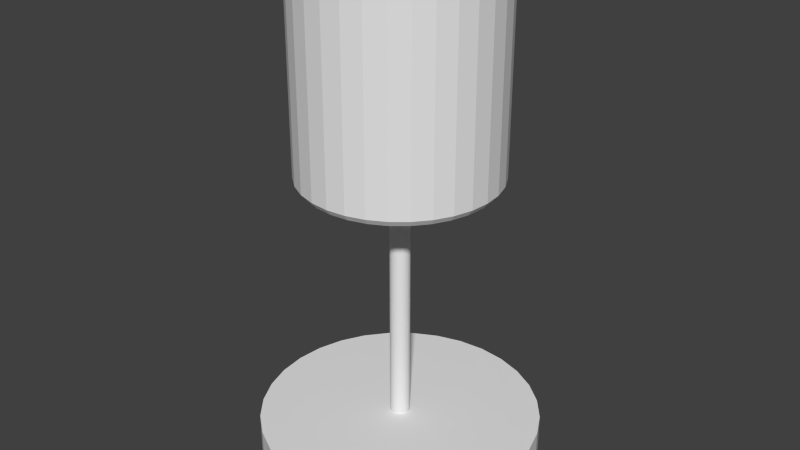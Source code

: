 # Source: StandLamp.blend  (saved by Blender 2.75.0; exported with 4.5.12 LTS)
import bpy
from mathutils import Matrix  # noqa: F401  (used for matrix-valued properties, if any)

bpy.ops.wm.read_factory_settings(use_empty=True)
scene = bpy.context.scene
scene.name = 'Scene'

# ---- collections
col_collection_1 = bpy.data.collections.new('Collection 1'); scene.collection.children.link(col_collection_1)

# ---- world
world_world = bpy.data.worlds.new('World'); scene.world = world_world
world_world.color = (0.05088, 0.05088, 0.05088)
world_world.use_sun_shadow = False
world_world.sun_shadow_jitter_overblur = 0.0
world_world.cycles.sampling_method = 'MANUAL'
world_world.cycles.sample_map_resolution = 256

# ---- meshes
me_cylinder_010 = bpy.data.meshes.new('Cylinder.010')
me_cylinder_010.from_pydata([(0.0, 1.0, -1.0), (0.0, 1.0, 1.0), (0.1951, 0.9808, -1.0), (0.1951, 0.9808, 1.0), (0.3827, 0.9239, -1.0), (0.3827, 0.9239, 1.0), (0.5556, 0.8315, -1.0), (0.5556, 0.8315, 1.0), (0.7071, 0.7071, -1.0), (0.7071, 0.7071, 1.0), (0.8315, 0.5556, -1.0), (0.8315, 0.5556, 1.0), (0.9239, 0.3827, -1.0), (0.9239, 0.3827, 1.0), (0.9808, 0.1951, -1.0), (0.9808, 0.1951, 1.0), (1.0, 7.55e-08, -1.0), (1.0, 7.55e-08, 1.0), (0.9808, -0.1951, -1.0), (0.9808, -0.1951, 1.0), (0.9239, -0.3827, -1.0), (0.9239, -0.3827, 1.0), (0.8315, -0.5556, -1.0), (0.8315, -0.5556, 1.0), (0.7071, -0.7071, -1.0), (0.7071, -0.7071, 1.0), (0.5556, -0.8315, -1.0), (0.5556, -0.8315, 1.0), (0.3827, -0.9239, -1.0), (0.3827, -0.9239, 1.0), (0.1951, -0.9808, -1.0), (0.1951, -0.9808, 1.0), (-3.258e-07, -1.0, -1.0), (-3.258e-07, -1.0, 1.0), (-0.1951, -0.9808, -1.0), (-0.1951, -0.9808, 1.0), (-0.3827, -0.9239, -1.0), (-0.3827, -0.9239, 1.0), (-0.5556, -0.8315, -1.0), (-0.5556, -0.8315, 1.0), (-0.7071, -0.7071, -1.0), (-0.7071, -0.7071, 1.0), (-0.8315, -0.5556, -1.0), (-0.8315, -0.5556, 1.0), (-0.9239, -0.3827, -1.0), (-0.9239, -0.3827, 1.0), (-0.9808, -0.1951, -1.0), (-0.9808, -0.1951, 1.0), (-1.0, 9.656e-07, -1.0), (-1.0, 9.656e-07, 1.0), (-0.9808, 0.1951, -1.0), (-0.9808, 0.1951, 1.0), (-0.9239, 0.3827, -1.0), (-0.9239, 0.3827, 1.0), (-0.8315, 0.5556, -1.0), (-0.8315, 0.5556, 1.0), (-0.7071, 0.7071, -1.0), (-0.7071, 0.7071, 1.0), (-0.5556, 0.8315, -1.0), (-0.5556, 0.8315, 1.0), (-0.3827, 0.9239, -1.0), (-0.3827, 0.9239, 1.0), (-0.1951, 0.9808, -1.0), (-0.1951, 0.9808, 1.0), (0.1861, 0.9356, 1.0), (5.466e-09, 0.954, 1.0), (0.3651, 0.8814, 1.0), (0.53, 0.7932, 1.0), (0.6746, 0.6746, 1.0), (0.7932, 0.53, 1.0), (0.8814, 0.3651, 1.0), (0.9356, 0.1861, 1.0), (0.954, 8.514e-08, 1.0), (0.9356, -0.1861, 1.0), (0.8814, -0.3651, 1.0), (0.7932, -0.53, 1.0), (0.6746, -0.6746, 1.0), (0.53, -0.7932, 1.0), (0.3651, -0.8814, 1.0), (0.1861, -0.9356, 1.0), (-3.054e-07, -0.954, 1.0), (-0.1861, -0.9356, 1.0), (-0.3651, -0.8814, 1.0), (-0.53, -0.7932, 1.0), (-0.6746, -0.6746, 1.0), (-0.7932, -0.53, 1.0), (-0.8814, -0.3651, 1.0), (-0.9356, -0.1861, 1.0), (-0.954, 9.343e-07, 1.0), (-0.9356, 0.1861, 1.0), (-0.8814, 0.3651, 1.0), (-0.7932, 0.53, 1.0), (-0.6746, 0.6746, 1.0), (-0.53, 0.7932, 1.0), (-0.3651, 0.8814, 1.0), (-0.1861, 0.9356, 1.0), (0.1861, 0.9356, -1.062), (-3.781e-08, 0.954, -1.062), (0.3651, 0.8814, -1.062), (0.53, 0.7932, -1.062), (0.6746, 0.6746, -1.062), (0.7932, 0.53, -1.062), (0.8814, 0.3651, -1.062), (0.9356, 0.1861, -1.062), (0.954, 8.514e-08, -1.062), (0.9356, -0.1861, -1.062), (0.8814, -0.3651, -1.062), (0.7932, -0.53, -1.062), (0.6746, -0.6746, -1.062), (0.53, -0.7932, -1.062), (0.3651, -0.8814, -1.062), (0.1861, -0.9356, -1.062), (-3.487e-07, -0.954, -1.062), (-0.1861, -0.9356, -1.062), (-0.3651, -0.8814, -1.062), (-0.53, -0.7932, -1.062), (-0.6746, -0.6746, -1.062), (-0.7932, -0.53, -1.062), (-0.8814, -0.3651, -1.062), (-0.9356, -0.1861, -1.062), (-0.954, 9.343e-07, -1.062), (-0.9356, 0.1861, -1.062), (-0.8814, 0.3651, -1.062), (-0.7932, 0.53, -1.062), (-0.6746, 0.6746, -1.062), (-0.53, 0.7932, -1.062), (-0.3651, 0.8814, -1.062), (-0.1861, 0.9356, -1.062)], [], [(0, 1, 3, 2), (2, 3, 5, 4), (4, 5, 7, 6), (6, 7, 9, 8), (8, 9, 11, 10), (10, 11, 13, 12), (12, 13, 15, 14), (14, 15, 17, 16), (16, 17, 19, 18), (18, 19, 21, 20), (20, 21, 23, 22), (22, 23, 25, 24), (24, 25, 27, 26), (26, 27, 29, 28), (28, 29, 31, 30), (30, 31, 33, 32), (32, 33, 35, 34), (34, 35, 37, 36), (36, 37, 39, 38), (38, 39, 41, 40), (40, 41, 43, 42), (42, 43, 45, 44), (44, 45, 47, 46), (46, 47, 49, 48), (48, 49, 51, 50), (50, 51, 53, 52), (52, 53, 55, 54), (54, 55, 57, 56), (56, 57, 59, 58), (58, 59, 61, 60), (13, 11, 69, 70), (62, 63, 1, 0), (60, 61, 63, 62), (66, 64, 96, 98), (31, 29, 78, 79), (49, 47, 87, 88), (5, 3, 64, 66), (23, 21, 74, 75), (41, 39, 83, 84), (59, 57, 92, 93), (15, 13, 70, 71), (33, 31, 79, 80), (51, 49, 88, 89), (7, 5, 66, 67), (25, 23, 75, 76), (43, 41, 84, 85), (61, 59, 93, 94), (17, 15, 71, 72), (35, 33, 80, 81), (53, 51, 89, 90), (9, 7, 67, 68), (27, 25, 76, 77), (45, 43, 85, 86), (63, 61, 94, 95), (19, 17, 72, 73), (37, 35, 81, 82), (55, 53, 90, 91), (11, 9, 68, 69), (29, 27, 77, 78), (47, 45, 86, 87), (3, 1, 65, 64), (1, 63, 95, 65), (21, 19, 73, 74), (39, 37, 82, 83), (57, 55, 91, 92), (93, 92, 124, 125), (80, 79, 111, 112), (67, 66, 98, 99), (94, 93, 125, 126), (81, 80, 112, 113), (68, 67, 99, 100), (95, 94, 126, 127), (82, 81, 113, 114), (69, 68, 100, 101), (65, 95, 127, 97), (83, 82, 114, 115), (70, 69, 101, 102), (84, 83, 115, 116), (71, 70, 102, 103), (85, 84, 116, 117), (72, 71, 103, 104), (86, 85, 117, 118), (73, 72, 104, 105), (87, 86, 118, 119), (74, 73, 105, 106), (88, 87, 119, 120), (75, 74, 106, 107), (89, 88, 120, 121), (76, 75, 107, 108), (90, 89, 121, 122), (77, 76, 108, 109), (91, 90, 122, 123), (78, 77, 109, 110), (64, 65, 97, 96), (92, 91, 123, 124), (79, 78, 110, 111), (6, 8, 100, 99), (4, 6, 99, 98), (2, 4, 98, 96), (0, 2, 96, 97), (62, 0, 97, 127), (60, 62, 127, 126), (58, 60, 126, 125), (56, 58, 125, 124), (54, 56, 124, 123), (52, 54, 123, 122), (50, 52, 122, 121), (48, 50, 121, 120), (46, 48, 120, 119), (44, 46, 119, 118), (42, 44, 118, 117), (40, 42, 117, 116), (38, 40, 116, 115), (36, 38, 115, 114), (34, 36, 114, 113), (32, 34, 113, 112), (30, 32, 112, 111), (28, 30, 111, 110), (26, 28, 110, 109), (24, 26, 109, 108), (22, 24, 108, 107), (20, 22, 107, 106), (18, 20, 106, 105), (16, 18, 105, 104), (14, 16, 104, 103), (12, 14, 103, 102), (10, 12, 102, 101), (8, 10, 101, 100)])
_uv = me_cylinder_010.uv_layers.new(name='UVMap')
_uv.uv.foreach_set('vector', [0.6155, 0.9348, 0.6155, 0.9658, 0.6125, 0.9658, 0.6125, 0.9348, 0.6187, 0.9348, 0.6187, 0.9658, 0.6157, 0.9658, 0.6157, 0.9348, 0.6378, 0.9348, 0.6378, 0.9658, 0.6348, 0.9658, 0.6348, 0.9348, 0.6346, 0.9348, 0.6346, 0.9658, 0.6316, 0.9658, 0.6316, 0.9348, 0.6314, 0.9036, 0.6314, 0.9346, 0.6284, 0.9346, 0.6284, 0.9036, 0.6442, 0.9036, 0.6442, 0.9346, 0.6411, 0.9346, 0.6411, 0.9036, 0.6251, 0.9036, 0.6251, 0.9346, 0.622, 0.9346, 0.622, 0.9036, 0.6123, 0.9036, 0.6123, 0.9346, 0.6093, 0.9346, 0.6093, 0.9036, 0.6283, 0.9348, 0.6283, 0.9658, 0.6252, 0.9658, 0.6252, 0.9348, 0.6219, 0.9348, 0.6219, 0.9658, 0.6189, 0.9658, 0.6189, 0.9348, 0.6601, 0.9036, 0.6601, 0.9346, 0.6571, 0.9346, 0.6571, 0.9036, 0.6346, 0.9036, 0.6346, 0.9346, 0.6316, 0.9346, 0.6316, 0.9036, 0.6283, 0.9036, 0.6283, 0.9346, 0.6252, 0.9346, 0.6252, 0.9036, 0.641, 0.9036, 0.641, 0.9346, 0.638, 0.9346, 0.638, 0.9036, 0.6155, 0.9036, 0.6155, 0.9346, 0.6125, 0.9346, 0.6125, 0.9036, 0.6091, 0.9036, 0.6091, 0.9346, 0.6061, 0.9346, 0.6061, 0.9036, 0.606, 0.9036, 0.606, 0.9346, 0.6029, 0.9346, 0.6029, 0.9036, 0.6187, 0.9036, 0.6187, 0.9346, 0.6157, 0.9346, 0.6157, 0.9036, 0.6219, 0.9036, 0.6219, 0.9346, 0.6189, 0.9346, 0.6189, 0.9036, 0.6378, 0.9036, 0.6378, 0.9346, 0.6348, 0.9346, 0.6348, 0.9036, 0.606, 0.9348, 0.606, 0.9658, 0.6029, 0.9658, 0.6029, 0.9348, 0.6474, 0.9036, 0.6474, 0.9346, 0.6443, 0.9346, 0.6443, 0.9036, 0.6251, 0.9348, 0.6251, 0.9658, 0.622, 0.9658, 0.622, 0.9348, 0.6314, 0.9348, 0.6314, 0.9658, 0.6284, 0.9658, 0.6284, 0.9348, 0.6569, 0.9036, 0.6569, 0.9346, 0.6539, 0.9346, 0.6539, 0.9036, 0.6091, 0.9348, 0.6091, 0.9658, 0.6061, 0.9658, 0.6061, 0.9348, 0.6537, 0.9036, 0.6537, 0.9346, 0.6507, 0.9346, 0.6507, 0.9036, 0.6442, 0.9348, 0.6442, 0.9658, 0.6411, 0.9658, 0.6411, 0.9348, 0.6123, 0.9348, 0.6123, 0.9658, 0.6093, 0.9658, 0.6093, 0.9348, 0.6633, 0.9036, 0.6633, 0.9346, 0.6603, 0.9346, 0.6603, 0.9036, 0.6411, 0.9674, 0.6442, 0.9674, 0.6441, 0.9681, 0.6412, 0.9681, 0.641, 0.9348, 0.641, 0.9658, 0.638, 0.9658, 0.638, 0.9348, 0.6506, 0.9036, 0.6506, 0.9346, 0.6475, 0.9346, 0.6475, 0.9036, 0.6938, 0.9356, 0.6909, 0.9356, 0.6909, 0.9036, 0.6938, 0.9036, 0.6411, 0.9696, 0.6442, 0.9696, 0.6441, 0.9703, 0.6412, 0.9703, 0.6695, 0.9711, 0.6665, 0.9711, 0.6666, 0.9704, 0.6695, 0.9704, 0.6569, 0.9711, 0.6539, 0.9711, 0.654, 0.9704, 0.6569, 0.9704, 0.6521, 0.9696, 0.6551, 0.9696, 0.655, 0.9703, 0.6521, 0.9703, 0.6348, 0.9703, 0.6378, 0.9703, 0.6377, 0.971, 0.6348, 0.971, 0.641, 0.971, 0.638, 0.971, 0.638, 0.9703, 0.6409, 0.9703, 0.6475, 0.9704, 0.6506, 0.9704, 0.6505, 0.9711, 0.6476, 0.9711, 0.6316, 0.97, 0.6346, 0.97, 0.6346, 0.9707, 0.6317, 0.9707, 0.6695, 0.9694, 0.6665, 0.9694, 0.6666, 0.9687, 0.6695, 0.9687, 0.6537, 0.9711, 0.6507, 0.9711, 0.6508, 0.9704, 0.6537, 0.9704, 0.6584, 0.9696, 0.6615, 0.9696, 0.6614, 0.9703, 0.6585, 0.9703, 0.641, 0.9702, 0.638, 0.9702, 0.638, 0.9695, 0.6409, 0.9695, 0.6283, 0.9707, 0.6252, 0.9707, 0.6253, 0.97, 0.6282, 0.97, 0.6411, 0.9704, 0.6442, 0.9704, 0.6441, 0.9711, 0.6412, 0.9711, 0.6348, 0.9695, 0.6378, 0.9695, 0.6377, 0.9702, 0.6348, 0.9702, 0.6695, 0.9703, 0.6665, 0.9703, 0.6666, 0.9696, 0.6695, 0.9696, 0.6601, 0.9711, 0.6571, 0.9711, 0.6571, 0.9704, 0.66, 0.9704, 0.6633, 0.9687, 0.6663, 0.9687, 0.6663, 0.9694, 0.6634, 0.9694, 0.6378, 0.9693, 0.6348, 0.9693, 0.6348, 0.9686, 0.6377, 0.9686, 0.6583, 0.9703, 0.6552, 0.9703, 0.6553, 0.9696, 0.6582, 0.9696, 0.6284, 0.97, 0.6314, 0.97, 0.6314, 0.9707, 0.6285, 0.9707, 0.6665, 0.9679, 0.6695, 0.9679, 0.6695, 0.9686, 0.6666, 0.9686, 0.6663, 0.9686, 0.6633, 0.9686, 0.6634, 0.9679, 0.6663, 0.9679, 0.6443, 0.9696, 0.6474, 0.9696, 0.6473, 0.9703, 0.6444, 0.9703, 0.6475, 0.9696, 0.6506, 0.9696, 0.6505, 0.9703, 0.6476, 0.9703, 0.6663, 0.9711, 0.6633, 0.9711, 0.6634, 0.9704, 0.6663, 0.9704, 0.641, 0.9693, 0.638, 0.9693, 0.638, 0.9686, 0.6409, 0.9686, 0.6283, 0.9715, 0.6252, 0.9715, 0.6253, 0.9708, 0.6282, 0.9708, 0.6219, 0.97, 0.6249, 0.97, 0.6249, 0.9707, 0.622, 0.9707, 0.6633, 0.9696, 0.6663, 0.9696, 0.6663, 0.9703, 0.6634, 0.9703, 0.6474, 0.9711, 0.6443, 0.9711, 0.6444, 0.9704, 0.6473, 0.9704, 0.6816, 0.9677, 0.6787, 0.9677, 0.6787, 0.9357, 0.6816, 0.9357, 0.6694, 0.9356, 0.6665, 0.9356, 0.6665, 0.9036, 0.6694, 0.9036, 0.6846, 0.9677, 0.6817, 0.9677, 0.6817, 0.9357, 0.6846, 0.9357, 0.6472, 0.9667, 0.6443, 0.9667, 0.6443, 0.9348, 0.6472, 0.9348, 0.6816, 0.9356, 0.6787, 0.9356, 0.6787, 0.9036, 0.6816, 0.9036, 0.6907, 0.9356, 0.6878, 0.9356, 0.6878, 0.9036, 0.6907, 0.9036, 0.6877, 0.9356, 0.6848, 0.9356, 0.6848, 0.9036, 0.6877, 0.9036, 0.6724, 0.9677, 0.6695, 0.9677, 0.6695, 0.9357, 0.6724, 0.9357, 0.6755, 0.9677, 0.6726, 0.9677, 0.6726, 0.9357, 0.6755, 0.9357, 0.6218, 0.9979, 0.6189, 0.9979, 0.6189, 0.9659, 0.6218, 0.9659, 0.6785, 0.9677, 0.6756, 0.9677, 0.6756, 0.9357, 0.6785, 0.9357, 0.6154, 0.9979, 0.6125, 0.9979, 0.6125, 0.9659, 0.6154, 0.9659, 0.6633, 0.9667, 0.6604, 0.9667, 0.6604, 0.9348, 0.6633, 0.9348, 0.6938, 0.9677, 0.6909, 0.9677, 0.6909, 0.9357, 0.6938, 0.9357, 0.6663, 0.9677, 0.6634, 0.9677, 0.6634, 0.9357, 0.6663, 0.9357, 0.6089, 0.9979, 0.606, 0.9979, 0.606, 0.9659, 0.6089, 0.9659, 0.6785, 0.9356, 0.6756, 0.9356, 0.6756, 0.9036, 0.6785, 0.9036, 0.6058, 0.9979, 0.6029, 0.9979, 0.6029, 0.9659, 0.6058, 0.9659, 0.6907, 0.9677, 0.6878, 0.9677, 0.6878, 0.9357, 0.6907, 0.9357, 0.6122, 0.9979, 0.6093, 0.9979, 0.6093, 0.9659, 0.6122, 0.9659, 0.6724, 0.9356, 0.6695, 0.9356, 0.6695, 0.9036, 0.6724, 0.9036, 0.6535, 0.9667, 0.6506, 0.9667, 0.6506, 0.9348, 0.6535, 0.9348, 0.6694, 0.9677, 0.6665, 0.9677, 0.6665, 0.9357, 0.6694, 0.9357, 0.6663, 0.9356, 0.6634, 0.9356, 0.6634, 0.9036, 0.6663, 0.9036, 0.6968, 0.9356, 0.6939, 0.9356, 0.6939, 0.9036, 0.6968, 0.9036, 0.6568, 0.9667, 0.6539, 0.9667, 0.6539, 0.9348, 0.6568, 0.9348, 0.66, 0.9667, 0.6571, 0.9667, 0.6571, 0.9348, 0.66, 0.9348, 0.6755, 0.9356, 0.6726, 0.9356, 0.6726, 0.9036, 0.6755, 0.9036, 0.6877, 0.9677, 0.6848, 0.9677, 0.6848, 0.9357, 0.6877, 0.9357, 0.6846, 0.9356, 0.6817, 0.9356, 0.6817, 0.9036, 0.6846, 0.9036, 0.6504, 0.9667, 0.6475, 0.9667, 0.6475, 0.9348, 0.6504, 0.9348, 0.6219, 0.9659, 0.6249, 0.9659, 0.6249, 0.9671, 0.622, 0.9671, 0.6219, 0.9686, 0.6249, 0.9686, 0.6249, 0.9698, 0.622, 0.9698, 0.6411, 0.9682, 0.6442, 0.9682, 0.6441, 0.9694, 0.6412, 0.9694, 0.6316, 0.9673, 0.6346, 0.9673, 0.6346, 0.9685, 0.6317, 0.9685, 0.6316, 0.9686, 0.6346, 0.9686, 0.6346, 0.9698, 0.6317, 0.9698, 0.6584, 0.9682, 0.6615, 0.9682, 0.6614, 0.9694, 0.6585, 0.9694, 0.6443, 0.9669, 0.6474, 0.9669, 0.6473, 0.9681, 0.6444, 0.9681, 0.6475, 0.9669, 0.6506, 0.9669, 0.6505, 0.9681, 0.6476, 0.9681, 0.6628, 0.9669, 0.6628, 0.9699, 0.6616, 0.9699, 0.6616, 0.967, 0.6284, 0.9686, 0.6314, 0.9686, 0.6314, 0.9698, 0.6285, 0.9698, 0.6521, 0.9669, 0.6551, 0.9669, 0.655, 0.9681, 0.6521, 0.9681, 0.6219, 0.9673, 0.6249, 0.9673, 0.6249, 0.9685, 0.622, 0.9685, 0.6584, 0.9669, 0.6615, 0.9669, 0.6614, 0.9681, 0.6585, 0.9681, 0.6252, 0.9686, 0.6283, 0.9686, 0.6282, 0.9698, 0.6253, 0.9698, 0.6552, 0.9669, 0.6583, 0.9669, 0.6582, 0.9681, 0.6553, 0.9681, 0.6169, 0.969, 0.6169, 0.9659, 0.6181, 0.966, 0.6181, 0.9689, 0.6314, 0.9671, 0.6284, 0.9671, 0.6285, 0.9659, 0.6314, 0.9659, 0.6283, 0.9685, 0.6252, 0.9685, 0.6253, 0.9673, 0.6282, 0.9673, 0.6583, 0.9694, 0.6552, 0.9694, 0.6553, 0.9682, 0.6582, 0.9682, 0.6378, 0.9671, 0.6348, 0.9671, 0.6348, 0.9659, 0.6377, 0.9659, 0.6283, 0.9671, 0.6252, 0.9671, 0.6253, 0.9659, 0.6282, 0.9659, 0.6506, 0.9694, 0.6475, 0.9694, 0.6476, 0.9682, 0.6505, 0.9682, 0.6346, 0.9671, 0.6316, 0.9671, 0.6317, 0.9659, 0.6346, 0.9659, 0.6314, 0.9685, 0.6284, 0.9685, 0.6285, 0.9673, 0.6314, 0.9673, 0.6155, 0.969, 0.6155, 0.9659, 0.6167, 0.966, 0.6167, 0.9689, 0.6551, 0.9694, 0.6521, 0.9694, 0.6521, 0.9682, 0.655, 0.9682, 0.6378, 0.9685, 0.6348, 0.9685, 0.6348, 0.9673, 0.6377, 0.9673, 0.6474, 0.9694, 0.6443, 0.9694, 0.6444, 0.9682, 0.6473, 0.9682, 0.641, 0.9685, 0.638, 0.9685, 0.638, 0.9673, 0.6409, 0.9673, 0.641, 0.9671, 0.638, 0.9671, 0.638, 0.9659, 0.6409, 0.9659, 0.6442, 0.9671, 0.6411, 0.9671, 0.6412, 0.9659, 0.6441, 0.9659, 0.6519, 0.9669, 0.6519, 0.9699, 0.6507, 0.9699, 0.6507, 0.967])
me_cylinder_010.use_remesh_preserve_volume = False
me_cylinder_010.use_remesh_preserve_attributes = False
me_cylinder_010.use_mirror_vertex_groups = False
me_cylinder_010.update()
me_cylinder_001 = bpy.data.meshes.new('Cylinder.001')
me_cylinder_001.from_pydata([(0.0, 1.0, -1.0), (0.0, 1.0, 1.0), (0.1951, 0.9808, -1.0), (0.1951, 0.9808, 1.0), (0.3827, 0.9239, -1.0), (0.3827, 0.9239, 1.0), (0.5556, 0.8315, -1.0), (0.5556, 0.8315, 1.0), (0.7071, 0.7071, -1.0), (0.7071, 0.7071, 1.0), (0.8315, 0.5556, -1.0), (0.8315, 0.5556, 1.0), (0.9239, 0.3827, -1.0), (0.9239, 0.3827, 1.0), (0.9808, 0.1951, -1.0), (0.9808, 0.1951, 1.0), (1.0, 7.55e-08, -1.0), (1.0, 7.55e-08, 1.0), (0.9808, -0.1951, -1.0), (0.9808, -0.1951, 1.0), (0.9239, -0.3827, -1.0), (0.9239, -0.3827, 1.0), (0.8315, -0.5556, -1.0), (0.8315, -0.5556, 1.0), (0.7071, -0.7071, -1.0), (0.7071, -0.7071, 1.0), (0.5556, -0.8315, -1.0), (0.5556, -0.8315, 1.0), (0.3827, -0.9239, -1.0), (0.3827, -0.9239, 1.0), (0.1951, -0.9808, -1.0), (0.1951, -0.9808, 1.0), (-3.258e-07, -1.0, -1.0), (-3.258e-07, -1.0, 1.0), (-0.1951, -0.9808, -1.0), (-0.1951, -0.9808, 1.0), (-0.3827, -0.9239, -1.0), (-0.3827, -0.9239, 1.0), (-0.5556, -0.8315, -1.0), (-0.5556, -0.8315, 1.0), (-0.7071, -0.7071, -1.0), (-0.7071, -0.7071, 1.0), (-0.8315, -0.5556, -1.0), (-0.8315, -0.5556, 1.0), (-0.9239, -0.3827, -1.0), (-0.9239, -0.3827, 1.0), (-0.9808, -0.1951, -1.0), (-0.9808, -0.1951, 1.0), (-1.0, 9.656e-07, -1.0), (-1.0, 9.656e-07, 1.0), (-0.9808, 0.1951, -1.0), (-0.9808, 0.1951, 1.0), (-0.9239, 0.3827, -1.0), (-0.9239, 0.3827, 1.0), (-0.8315, 0.5556, -1.0), (-0.8315, 0.5556, 1.0), (-0.7071, 0.7071, -1.0), (-0.7071, 0.7071, 1.0), (-0.5556, 0.8315, -1.0), (-0.5556, 0.8315, 1.0), (-0.3827, 0.9239, -1.0), (-0.3827, 0.9239, 1.0), (-0.1951, 0.9808, -1.0), (-0.1951, 0.9808, 1.0)], [], [(0, 1, 3, 2), (2, 3, 5, 4), (4, 5, 7, 6), (6, 7, 9, 8), (8, 9, 11, 10), (10, 11, 13, 12), (12, 13, 15, 14), (14, 15, 17, 16), (16, 17, 19, 18), (18, 19, 21, 20), (20, 21, 23, 22), (22, 23, 25, 24), (24, 25, 27, 26), (26, 27, 29, 28), (28, 29, 31, 30), (30, 31, 33, 32), (32, 33, 35, 34), (34, 35, 37, 36), (36, 37, 39, 38), (38, 39, 41, 40), (40, 41, 43, 42), (42, 43, 45, 44), (44, 45, 47, 46), (46, 47, 49, 48), (48, 49, 51, 50), (50, 51, 53, 52), (52, 53, 55, 54), (54, 55, 57, 56), (56, 57, 59, 58), (58, 59, 61, 60), (3, 1, 63, 61, 59, 57, 55, 53, 51, 49, 47, 45, 43, 41, 39, 37, 35, 33, 31, 29, 27, 25, 23, 21, 19, 17, 15, 13, 11, 9, 7, 5), (62, 63, 1, 0), (60, 61, 63, 62), (0, 2, 4, 6, 8, 10, 12, 14, 16, 18, 20, 22, 24, 26, 28, 30, 32, 34, 36, 38, 40, 42, 44, 46, 48, 50, 52, 54, 56, 58, 60, 62)])
_uv = me_cylinder_001.uv_layers.new(name='UVMap')
_uv.uv.foreach_set('vector', [0.4607, 0.9034, 0.4607, 0.9354, 0.4568, 0.9354, 0.4568, 0.9034, 0.4568, 0.9034, 0.4568, 0.9354, 0.453, 0.9354, 0.453, 0.9034, 0.453, 0.9034, 0.453, 0.9354, 0.4494, 0.9354, 0.4494, 0.9034, 0.4494, 0.9034, 0.4494, 0.9354, 0.4462, 0.9354, 0.4462, 0.9034, 0.4462, 0.9034, 0.4462, 0.9354, 0.4434, 0.9354, 0.4434, 0.9034, 0.4291, 0.967, 0.4291, 0.9989, 0.4259, 0.9989, 0.4259, 0.967, 0.4259, 0.967, 0.4259, 0.9989, 0.4223, 0.9989, 0.4223, 0.967, 0.4223, 0.967, 0.4223, 0.9989, 0.4184, 0.9989, 0.4184, 0.967, 0.4184, 0.967, 0.4184, 0.9989, 0.4145, 0.9989, 0.4145, 0.967, 0.4145, 0.967, 0.4145, 0.9989, 0.4107, 0.9989, 0.4107, 0.967, 0.4107, 0.967, 0.4107, 0.9989, 0.4071, 0.9989, 0.4071, 0.967, 0.4071, 0.967, 0.4071, 0.9989, 0.4039, 0.9989, 0.4039, 0.967, 0.4434, 0.9673, 0.4434, 0.9354, 0.4467, 0.9354, 0.4467, 0.9673, 0.4467, 0.9673, 0.4467, 0.9354, 0.4503, 0.9354, 0.4503, 0.9673, 0.4503, 0.9673, 0.4503, 0.9354, 0.4541, 0.9354, 0.4541, 0.9673, 0.4541, 0.9673, 0.4541, 0.9354, 0.458, 0.9354, 0.458, 0.9673, 0.458, 0.9673, 0.458, 0.9354, 0.4618, 0.9354, 0.4618, 0.9673, 0.4618, 0.9673, 0.4618, 0.9354, 0.4654, 0.9354, 0.4654, 0.9673, 0.4654, 0.9673, 0.4654, 0.9354, 0.4686, 0.9354, 0.4686, 0.9673, 0.4686, 0.9673, 0.4686, 0.9354, 0.4714, 0.9354, 0.4714, 0.9673, 0.4714, 0.9673, 0.4714, 0.9354, 0.4746, 0.9354, 0.4746, 0.9673, 0.4746, 0.9673, 0.4746, 0.9354, 0.4782, 0.9354, 0.4782, 0.9673, 0.4782, 0.9673, 0.4782, 0.9354, 0.4821, 0.9354, 0.4821, 0.9673, 0.4821, 0.9673, 0.4821, 0.9354, 0.4859, 0.9354, 0.4859, 0.9673, 0.4859, 0.9673, 0.4859, 0.9354, 0.4898, 0.9354, 0.4898, 0.9673, 0.4898, 0.9673, 0.4898, 0.9354, 0.4934, 0.9354, 0.4934, 0.9673, 0.4934, 0.9673, 0.4934, 0.9354, 0.4966, 0.9354, 0.4966, 0.9673, 0.4966, 0.9673, 0.4966, 0.9354, 0.4994, 0.9354, 0.4994, 0.9673, 0.4741, 0.9034, 0.4741, 0.9354, 0.4714, 0.9354, 0.4714, 0.9034, 0.4714, 0.9034, 0.4714, 0.9354, 0.4682, 0.9354, 0.4682, 0.9034, 0.4217, 0.967, 0.4179, 0.9664, 0.4143, 0.9652, 0.4111, 0.9634, 0.4083, 0.9612, 0.4061, 0.9586, 0.4046, 0.9557, 0.4039, 0.9527, 0.4039, 0.9495, 0.4046, 0.9465, 0.4061, 0.9436, 0.4083, 0.941, 0.4111, 0.9388, 0.4143, 0.937, 0.4179, 0.9358, 0.4217, 0.9352, 0.4256, 0.9352, 0.4294, 0.9358, 0.433, 0.937, 0.4363, 0.9388, 0.439, 0.941, 0.4412, 0.9436, 0.4427, 0.9465, 0.4434, 0.9495, 0.4434, 0.9527, 0.4427, 0.9557, 0.4412, 0.9586, 0.439, 0.9612, 0.4363, 0.9634, 0.433, 0.9652, 0.4294, 0.9664, 0.4256, 0.967, 0.4646, 0.9034, 0.4646, 0.9354, 0.4607, 0.9354, 0.4607, 0.9034, 0.4682, 0.9034, 0.4682, 0.9354, 0.4646, 0.9354, 0.4646, 0.9034, 0.4039, 0.9209, 0.4039, 0.9178, 0.4046, 0.9147, 0.4061, 0.9118, 0.4083, 0.9092, 0.4111, 0.907, 0.4143, 0.9052, 0.4179, 0.9041, 0.4217, 0.9034, 0.4256, 0.9034, 0.4294, 0.9041, 0.433, 0.9052, 0.4363, 0.907, 0.439, 0.9092, 0.4412, 0.9118, 0.4427, 0.9147, 0.4434, 0.9178, 0.4434, 0.9209, 0.4427, 0.924, 0.4412, 0.9269, 0.439, 0.9295, 0.4363, 0.9317, 0.433, 0.9334, 0.4294, 0.9346, 0.4256, 0.9352, 0.4217, 0.9352, 0.4179, 0.9346, 0.4143, 0.9334, 0.4111, 0.9317, 0.4083, 0.9295, 0.4061, 0.9269, 0.4046, 0.924])
me_cylinder_001.use_remesh_preserve_volume = False
me_cylinder_001.use_remesh_preserve_attributes = False
me_cylinder_001.use_mirror_vertex_groups = False
me_cylinder_001.update()
me_cylinder = bpy.data.meshes.new('Cylinder')
me_cylinder.from_pydata([(0.0, 1.0, -1.0), (0.0, 1.0, 1.0), (0.1951, 0.9808, -1.0), (0.1951, 0.9808, 1.0), (0.3827, 0.9239, -1.0), (0.3827, 0.9239, 1.0), (0.5556, 0.8315, -1.0), (0.5556, 0.8315, 1.0), (0.7071, 0.7071, -1.0), (0.7071, 0.7071, 1.0), (0.8315, 0.5556, -1.0), (0.8315, 0.5556, 1.0), (0.9239, 0.3827, -1.0), (0.9239, 0.3827, 1.0), (0.9808, 0.1951, -1.0), (0.9808, 0.1951, 1.0), (1.0, 7.55e-08, -1.0), (1.0, 7.55e-08, 1.0), (0.9808, -0.1951, -1.0), (0.9808, -0.1951, 1.0), (0.9239, -0.3827, -1.0), (0.9239, -0.3827, 1.0), (0.8315, -0.5556, -1.0), (0.8315, -0.5556, 1.0), (0.7071, -0.7071, -1.0), (0.7071, -0.7071, 1.0), (0.5556, -0.8315, -1.0), (0.5556, -0.8315, 1.0), (0.3827, -0.9239, -1.0), (0.3827, -0.9239, 1.0), (0.1951, -0.9808, -1.0), (0.1951, -0.9808, 1.0), (-3.258e-07, -1.0, -1.0), (-3.258e-07, -1.0, 1.0), (-0.1951, -0.9808, -1.0), (-0.1951, -0.9808, 1.0), (-0.3827, -0.9239, -1.0), (-0.3827, -0.9239, 1.0), (-0.5556, -0.8315, -1.0), (-0.5556, -0.8315, 1.0), (-0.7071, -0.7071, -1.0), (-0.7071, -0.7071, 1.0), (-0.8315, -0.5556, -1.0), (-0.8315, -0.5556, 1.0), (-0.9239, -0.3827, -1.0), (-0.9239, -0.3827, 1.0), (-0.9808, -0.1951, -1.0), (-0.9808, -0.1951, 1.0), (-1.0, 9.656e-07, -1.0), (-1.0, 9.656e-07, 1.0), (-0.9808, 0.1951, -1.0), (-0.9808, 0.1951, 1.0), (-0.9239, 0.3827, -1.0), (-0.9239, 0.3827, 1.0), (-0.8315, 0.5556, -1.0), (-0.8315, 0.5556, 1.0), (-0.7071, 0.7071, -1.0), (-0.7071, 0.7071, 1.0), (-0.5556, 0.8315, -1.0), (-0.5556, 0.8315, 1.0), (-0.3827, 0.9239, -1.0), (-0.3827, 0.9239, 1.0), (-0.1951, 0.9808, -1.0), (-0.1951, 0.9808, 1.0)], [], [(0, 1, 3, 2), (2, 3, 5, 4), (4, 5, 7, 6), (6, 7, 9, 8), (8, 9, 11, 10), (10, 11, 13, 12), (12, 13, 15, 14), (14, 15, 17, 16), (16, 17, 19, 18), (18, 19, 21, 20), (20, 21, 23, 22), (22, 23, 25, 24), (24, 25, 27, 26), (26, 27, 29, 28), (28, 29, 31, 30), (30, 31, 33, 32), (32, 33, 35, 34), (34, 35, 37, 36), (36, 37, 39, 38), (38, 39, 41, 40), (40, 41, 43, 42), (42, 43, 45, 44), (44, 45, 47, 46), (46, 47, 49, 48), (48, 49, 51, 50), (50, 51, 53, 52), (52, 53, 55, 54), (54, 55, 57, 56), (56, 57, 59, 58), (58, 59, 61, 60), (3, 1, 63, 61, 59, 57, 55, 53, 51, 49, 47, 45, 43, 41, 39, 37, 35, 33, 31, 29, 27, 25, 23, 21, 19, 17, 15, 13, 11, 9, 7, 5), (62, 63, 1, 0), (60, 61, 63, 62), (0, 2, 4, 6, 8, 10, 12, 14, 16, 18, 20, 22, 24, 26, 28, 30, 32, 34, 36, 38, 40, 42, 44, 46, 48, 50, 52, 54, 56, 58, 60, 62)])
_uv = me_cylinder.uv_layers.new(name='UVMap')
_uv.uv.foreach_set('vector', [0.4593, 0.9043, 0.4593, 0.9356, 0.4555, 0.9356, 0.4555, 0.9043, 0.4555, 0.9043, 0.4555, 0.9356, 0.4517, 0.9356, 0.4517, 0.9043, 0.4517, 0.9043, 0.4517, 0.9356, 0.4482, 0.9356, 0.4482, 0.9043, 0.4482, 0.9043, 0.4482, 0.9356, 0.445, 0.9356, 0.445, 0.9043, 0.445, 0.9043, 0.445, 0.9356, 0.4423, 0.9356, 0.4423, 0.9043, 0.4282, 0.9667, 0.4282, 0.9981, 0.425, 0.9981, 0.425, 0.9667, 0.425, 0.9667, 0.425, 0.9981, 0.4215, 0.9981, 0.4215, 0.9667, 0.4215, 0.9667, 0.4215, 0.9981, 0.4178, 0.9981, 0.4178, 0.9667, 0.4178, 0.9667, 0.4178, 0.9981, 0.4139, 0.9981, 0.4139, 0.9667, 0.4139, 0.9667, 0.4139, 0.9981, 0.4102, 0.9981, 0.4102, 0.9667, 0.4102, 0.9667, 0.4102, 0.9981, 0.4066, 0.9981, 0.4066, 0.9667, 0.4066, 0.9667, 0.4066, 0.9981, 0.4035, 0.9981, 0.4035, 0.9667, 0.4423, 0.967, 0.4423, 0.9356, 0.4455, 0.9356, 0.4455, 0.967, 0.4455, 0.967, 0.4455, 0.9356, 0.449, 0.9356, 0.449, 0.967, 0.449, 0.967, 0.449, 0.9356, 0.4528, 0.9356, 0.4528, 0.967, 0.4528, 0.967, 0.4528, 0.9356, 0.4566, 0.9356, 0.4566, 0.967, 0.4566, 0.967, 0.4566, 0.9356, 0.4604, 0.9356, 0.4604, 0.967, 0.4604, 0.967, 0.4604, 0.9356, 0.4639, 0.9356, 0.4639, 0.967, 0.4639, 0.967, 0.4639, 0.9356, 0.4671, 0.9356, 0.4671, 0.967, 0.4671, 0.967, 0.4671, 0.9356, 0.4698, 0.9356, 0.4698, 0.967, 0.4698, 0.967, 0.4698, 0.9356, 0.473, 0.9356, 0.473, 0.967, 0.473, 0.967, 0.473, 0.9356, 0.4765, 0.9356, 0.4765, 0.967, 0.4765, 0.967, 0.4765, 0.9356, 0.4802, 0.9356, 0.4802, 0.967, 0.4802, 0.967, 0.4802, 0.9356, 0.4841, 0.9356, 0.4841, 0.967, 0.4841, 0.967, 0.4841, 0.9356, 0.4878, 0.9356, 0.4878, 0.967, 0.4878, 0.967, 0.4878, 0.9356, 0.4914, 0.9356, 0.4914, 0.967, 0.4914, 0.967, 0.4914, 0.9356, 0.4945, 0.9356, 0.4945, 0.967, 0.4945, 0.967, 0.4945, 0.9356, 0.4972, 0.9356, 0.4972, 0.967, 0.4725, 0.9043, 0.4725, 0.9356, 0.4698, 0.9356, 0.4698, 0.9043, 0.4698, 0.9043, 0.4698, 0.9356, 0.4666, 0.9356, 0.4666, 0.9043, 0.421, 0.9667, 0.4172, 0.9661, 0.4137, 0.9649, 0.4105, 0.9632, 0.4078, 0.961, 0.4057, 0.9585, 0.4042, 0.9556, 0.4035, 0.9526, 0.4035, 0.9496, 0.4042, 0.9465, 0.4057, 0.9437, 0.4078, 0.9411, 0.4105, 0.939, 0.4137, 0.9373, 0.4172, 0.9361, 0.421, 0.9355, 0.4248, 0.9355, 0.4285, 0.9361, 0.4321, 0.9373, 0.4353, 0.939, 0.438, 0.9411, 0.4401, 0.9437, 0.4416, 0.9465, 0.4423, 0.9496, 0.4423, 0.9526, 0.4416, 0.9556, 0.4401, 0.9585, 0.438, 0.961, 0.4353, 0.9632, 0.4321, 0.9649, 0.4285, 0.9661, 0.4248, 0.9667, 0.4631, 0.9043, 0.4631, 0.9356, 0.4593, 0.9356, 0.4593, 0.9043, 0.4666, 0.9043, 0.4666, 0.9356, 0.4631, 0.9356, 0.4631, 0.9043, 0.4035, 0.9214, 0.4035, 0.9183, 0.4042, 0.9153, 0.4057, 0.9125, 0.4078, 0.9099, 0.4105, 0.9078, 0.4137, 0.906, 0.4172, 0.9049, 0.421, 0.9043, 0.4248, 0.9043, 0.4285, 0.9049, 0.4321, 0.906, 0.4353, 0.9078, 0.438, 0.9099, 0.4401, 0.9125, 0.4416, 0.9153, 0.4423, 0.9183, 0.4423, 0.9214, 0.4416, 0.9244, 0.4401, 0.9273, 0.438, 0.9298, 0.4353, 0.932, 0.4321, 0.9337, 0.4285, 0.9349, 0.4248, 0.9355, 0.421, 0.9355, 0.4172, 0.9349, 0.4137, 0.9337, 0.4105, 0.932, 0.4078, 0.9298, 0.4057, 0.9273, 0.4042, 0.9244])
me_cylinder.use_remesh_preserve_volume = False
me_cylinder.use_remesh_preserve_attributes = False
me_cylinder.use_mirror_vertex_groups = False
me_cylinder.update()

# ---- objects
ob_umbrella = bpy.data.objects.new('Umbrella', me_cylinder_010)
ob_stand1 = bpy.data.objects.new('Stand1', me_cylinder_001)
ob_stand = bpy.data.objects.new('Stand', me_cylinder)

# ---- transforms, parenting, visibility, modifiers, constraints
ob_umbrella.location = (-7.17e-05, -6.001e-06, 1.55)
ob_umbrella.scale = (0.4034, 0.4034, 0.4034)
ob_umbrella.lineart.crease_threshold = 0.0
ob_stand1.location = (-0.0003993, -3.342e-05, 0.7443)
ob_stand1.scale = (0.0412, 0.0412, 0.6951)
ob_stand1.lineart.crease_threshold = 0.0
ob_stand.location = (-0.0003993, -3.342e-05, -0.01306)
ob_stand.scale = (0.5824, 0.5824, 0.08082)
ob_stand.lineart.crease_threshold = 0.0

# ---- collection membership
col_collection_1.objects.link(ob_umbrella)
col_collection_1.objects.link(ob_stand1)
col_collection_1.objects.link(ob_stand)

# ---- scene / render settings (as saved in the file)
scene.frame_start = 1; scene.frame_end = 250; scene.frame_set(1)
scene.render.engine = 'BLENDER_EEVEE_NEXT'
scene.render.resolution_percentage = 50
scene.render.dither_intensity = 0.0
scene.cycles.use_denoising = False
scene.cycles.samples = 10
scene.cycles.sampling_pattern = 'TABULATED_SOBOL'
scene.cycles.light_sampling_threshold = 0.0
scene.cycles.use_adaptive_sampling = False
scene.cycles.use_light_tree = False
scene.cycles.blur_glossy = 0.0
scene.cycles.pixel_filter_type = 'GAUSSIAN'
scene.cycles.sample_clamp_indirect = 0.0
scene.view_settings.view_transform = 'Standard'
bpy.context.view_layer.update()

# ---- added for rendering (the .blend has no active camera and no usable light): camera, sun
cam_auto = bpy.data.cameras.new('AutoCamera')
cam_auto.lens = 50.0
cam_auto.sensor_width = 36.0
cam_auto.clip_end = 1000.0
ob_auto_camera = bpy.data.objects.new('AutoCamera', cam_auto)
scene.collection.objects.link(ob_auto_camera)
ob_auto_camera.location = (2.43044, -2.91704, 2.87421)
ob_auto_camera.rotation_euler = (1.09748, -7.21219e-08, 0.694738)
scene.camera = ob_auto_camera
light_auto_sun = bpy.data.lights.new('AutoSun', 'SUN')
light_auto_sun.energy = 3.0
light_auto_sun.angle = 0.0523599
ob_auto_sun = bpy.data.objects.new('AutoSun', light_auto_sun)
scene.collection.objects.link(ob_auto_sun)
ob_auto_sun.rotation_euler = (0.872665, 0.174533, 0.523599)
bpy.context.view_layer.update()
